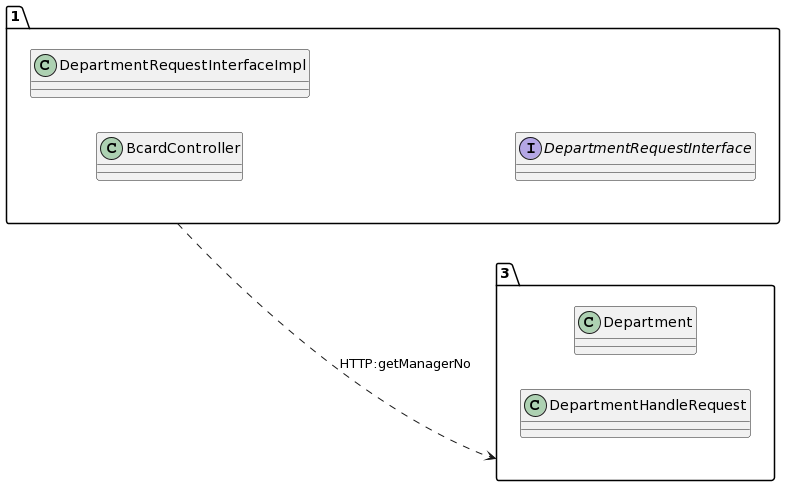

The diagram above was rendered by PlantUML. Its source (embedded in the PNG):
@startuml
allow_mixing
left to right direction
package "1"{
class BcardController
class DepartmentRequestInterfaceImpl
interface DepartmentRequestInterface

}
package "3"{
class Department
class DepartmentHandleRequest

}
"1" ..> "3":HTTP:getManagerNo
@enduml